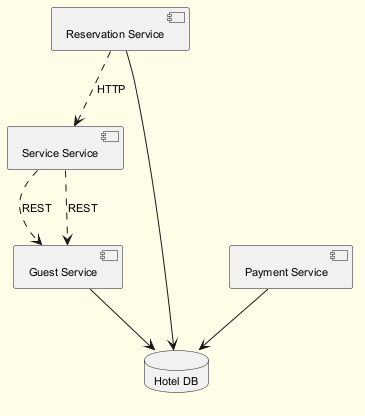

The diagram above was rendered by PlantUML. Its source (embedded in the PNG):
@startuml
skinparam backgroundColor #FFFDE7
skinparam classBackgroundColor #FFF9C4
skinparam classBorderColor #F57F17
skinparam defaultFontSize 11
component "Reservation Service" as C_ReservationService
component "Payment Service" as C_PaymentService
component "Service Service" as C_ServiceService
component "Guest Service" as C_GuestService
database "Hotel DB" as DB_hotel
C_ReservationService --> DB_hotel
C_PaymentService --> DB_hotel
C_GuestService --> DB_hotel
C_ReservationService ..> C_ServiceService : HTTP
C_ServiceService ..> C_GuestService : REST
C_ServiceService ..> C_GuestService : REST
@enduml